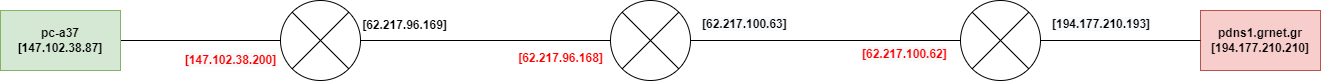

The diagram above was exported from draw.io. Its source (the exported page's mxGraphModel, read from the mxfile embedded in the PNG):
<mxGraphModel dx="705" dy="903" grid="1" gridSize="10" guides="1" tooltips="1" connect="1" arrows="1" fold="1" page="1" pageScale="1" pageWidth="827" pageHeight="1169" math="0" shadow="0">
  <root>
    <mxCell id="0" />
    <mxCell id="1" parent="0" />
    <mxCell id="p9vSBXvqARvfkisU9iBd-5" value="&lt;span style=&quot;font-family: Helvetica; font-size: 12px; font-style: normal; font-variant-ligatures: normal; font-variant-caps: normal; font-weight: 700; letter-spacing: normal; orphans: 2; text-align: center; text-indent: 0px; text-transform: none; widows: 2; word-spacing: 0px; -webkit-text-stroke-width: 0px; background-color: rgb(248, 249, 250); text-decoration-thickness: initial; text-decoration-style: initial; text-decoration-color: initial; float: none; display: inline !important;&quot;&gt;&lt;font color=&quot;#ff0000&quot;&gt;[147.102.38.200]&lt;/font&gt;&lt;/span&gt;" style="edgeStyle=orthogonalEdgeStyle;rounded=0;orthogonalLoop=1;jettySize=auto;html=1;endArrow=none;endFill=0;" parent="1" source="p9vSBXvqARvfkisU9iBd-1" edge="1">
      <mxGeometry x="0.375" y="-20" relative="1" as="geometry">
        <mxPoint as="offset" />
        <mxPoint x="290" y="250" as="targetPoint" />
      </mxGeometry>
    </mxCell>
    <mxCell id="p9vSBXvqARvfkisU9iBd-1" value="pc-a37&lt;br&gt;[147.102.38.87]" style="rounded=0;whiteSpace=wrap;html=1;fillColor=#d5e8d4;strokeColor=#82b366;fontStyle=1" parent="1" vertex="1">
      <mxGeometry x="10" y="220" width="120" height="60" as="geometry" />
    </mxCell>
    <mxCell id="kDNqKqmLlQto7lsSmwed-1" value="&lt;span style=&quot;font-family: Helvetica; font-size: 12px; font-style: normal; font-variant-ligatures: normal; font-variant-caps: normal; font-weight: 700; letter-spacing: normal; orphans: 2; text-align: center; text-indent: 0px; text-transform: none; widows: 2; word-spacing: 0px; -webkit-text-stroke-width: 0px; text-decoration-thickness: initial; text-decoration-style: initial; text-decoration-color: initial; float: none; display: inline !important;&quot;&gt;&lt;font color=&quot;#ff0000&quot;&gt;&lt;br&gt;[62.217.96.168]&lt;/font&gt;&lt;/span&gt;" style="edgeStyle=orthogonalEdgeStyle;rounded=0;orthogonalLoop=1;jettySize=auto;html=1;fontSize=12;endArrow=none;endFill=0;strokeColor=default;labelBorderColor=none;fontColor=default;labelBackgroundColor=none;" parent="1" source="WFytxJjSg0hBhUIiZoU9-2" target="WFytxJjSg0hBhUIiZoU9-3" edge="1">
      <mxGeometry x="0.6" y="-10" relative="1" as="geometry">
        <mxPoint as="offset" />
        <mxPoint x="370" y="249.5" as="sourcePoint" />
        <mxPoint x="540" y="249.5" as="targetPoint" />
      </mxGeometry>
    </mxCell>
    <mxCell id="p9vSBXvqARvfkisU9iBd-8" value="pdns1.grnet.gr&lt;br&gt;[&lt;span style=&quot;line-height: 107%;&quot; lang=&quot;EL&quot;&gt;&lt;font style=&quot;font-size: 12px;&quot;&gt;194.177.210.210&lt;/font&gt;&lt;/span&gt;]" style="whiteSpace=wrap;html=1;rounded=0;fillColor=#f8cecc;strokeColor=#b85450;fontStyle=1" parent="1" vertex="1">
      <mxGeometry x="1210" y="220" width="120" height="60" as="geometry" />
    </mxCell>
    <mxCell id="kDNqKqmLlQto7lsSmwed-14" value="&lt;span style=&quot;font-weight: 700;&quot;&gt;[62.217.96.169]&lt;/span&gt;" style="text;html=1;align=center;verticalAlign=middle;resizable=0;points=[];autosize=1;strokeColor=none;fillColor=none;fontSize=12;fontFamily=Helvetica;fontColor=default;" parent="1" vertex="1">
      <mxGeometry x="359" y="220" width="110" height="30" as="geometry" />
    </mxCell>
    <mxCell id="WFytxJjSg0hBhUIiZoU9-2" value="" style="shape=sumEllipse;perimeter=ellipsePerimeter;whiteSpace=wrap;html=1;backgroundOutline=1;" vertex="1" parent="1">
      <mxGeometry x="290" y="210" width="80" height="80" as="geometry" />
    </mxCell>
    <mxCell id="WFytxJjSg0hBhUIiZoU9-7" style="edgeStyle=orthogonalEdgeStyle;rounded=0;orthogonalLoop=1;jettySize=auto;html=1;exitX=1;exitY=0.5;exitDx=0;exitDy=0;entryX=0;entryY=0.5;entryDx=0;entryDy=0;endArrow=none;endFill=0;" edge="1" parent="1" source="WFytxJjSg0hBhUIiZoU9-3" target="WFytxJjSg0hBhUIiZoU9-4">
      <mxGeometry relative="1" as="geometry" />
    </mxCell>
    <mxCell id="WFytxJjSg0hBhUIiZoU9-3" value="" style="shape=sumEllipse;perimeter=ellipsePerimeter;whiteSpace=wrap;html=1;backgroundOutline=1;" vertex="1" parent="1">
      <mxGeometry x="620" y="210" width="80" height="80" as="geometry" />
    </mxCell>
    <mxCell id="WFytxJjSg0hBhUIiZoU9-6" style="edgeStyle=orthogonalEdgeStyle;rounded=0;orthogonalLoop=1;jettySize=auto;html=1;endArrow=none;endFill=0;" edge="1" parent="1" source="WFytxJjSg0hBhUIiZoU9-4" target="p9vSBXvqARvfkisU9iBd-8">
      <mxGeometry relative="1" as="geometry" />
    </mxCell>
    <mxCell id="WFytxJjSg0hBhUIiZoU9-4" value="" style="shape=sumEllipse;perimeter=ellipsePerimeter;whiteSpace=wrap;html=1;backgroundOutline=1;" vertex="1" parent="1">
      <mxGeometry x="970" y="210" width="80" height="80" as="geometry" />
    </mxCell>
    <mxCell id="WFytxJjSg0hBhUIiZoU9-8" value="&lt;span style=&quot;color: rgb(0, 0, 0); font-family: Helvetica; font-size: 12px; font-style: normal; font-variant-ligatures: normal; font-variant-caps: normal; font-weight: 700; letter-spacing: normal; orphans: 2; text-align: center; text-indent: 0px; text-transform: none; widows: 2; word-spacing: 0px; -webkit-text-stroke-width: 0px; background-color: rgb(248, 249, 250); text-decoration-thickness: initial; text-decoration-style: initial; text-decoration-color: initial; float: none; display: inline !important;&quot;&gt;[62.217.100.63]&lt;/span&gt;" style="text;whiteSpace=wrap;html=1;" vertex="1" parent="1">
      <mxGeometry x="710" y="220" width="90" height="20" as="geometry" />
    </mxCell>
    <mxCell id="WFytxJjSg0hBhUIiZoU9-9" value="&lt;span style=&quot;color: rgb(255, 0, 0); font-family: Helvetica; font-size: 12px; font-style: normal; font-variant-ligatures: normal; font-variant-caps: normal; font-weight: 700; letter-spacing: normal; orphans: 2; text-align: center; text-indent: 0px; text-transform: none; widows: 2; word-spacing: 0px; -webkit-text-stroke-width: 0px; background-color: rgb(248, 249, 250); text-decoration-thickness: initial; text-decoration-style: initial; text-decoration-color: initial; float: none; display: inline !important;&quot;&gt;[62.217.100.62]&lt;/span&gt;" style="text;whiteSpace=wrap;html=1;" vertex="1" parent="1">
      <mxGeometry x="870" y="250" width="120" height="40" as="geometry" />
    </mxCell>
    <mxCell id="WFytxJjSg0hBhUIiZoU9-10" value="&lt;span style=&quot;color: rgb(0, 0, 0); font-family: Helvetica; font-size: 12px; font-style: normal; font-variant-ligatures: normal; font-variant-caps: normal; font-weight: 700; letter-spacing: normal; orphans: 2; text-align: center; text-indent: 0px; text-transform: none; widows: 2; word-spacing: 0px; -webkit-text-stroke-width: 0px; background-color: rgb(248, 249, 250); text-decoration-thickness: initial; text-decoration-style: initial; text-decoration-color: initial; float: none; display: inline !important;&quot;&gt;[194.177.210.193]&lt;/span&gt;" style="text;whiteSpace=wrap;html=1;" vertex="1" parent="1">
      <mxGeometry x="1060" y="220" width="100" height="20" as="geometry" />
    </mxCell>
  </root>
</mxGraphModel>